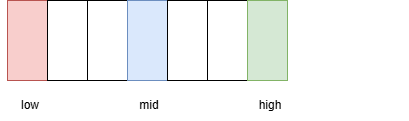

The diagram above was exported from draw.io. Its source (the exported page's mxGraphModel, read from the mxfile embedded in the PNG):
<mxGraphModel dx="1077" dy="972" grid="1" gridSize="10" guides="1" tooltips="1" connect="1" arrows="1" fold="1" page="1" pageScale="1" pageWidth="850" pageHeight="1100" math="0" shadow="0">
  <root>
    <mxCell id="0" />
    <mxCell id="1" parent="0" />
    <mxCell id="FS0o1f4qRLezNe_Vbyjj-5" value="" style="endArrow=none;html=1;rounded=0;" edge="1" parent="1">
      <mxGeometry width="50" height="50" relative="1" as="geometry">
        <mxPoint x="440" y="40" as="sourcePoint" />
        <mxPoint x="440" y="40" as="targetPoint" />
      </mxGeometry>
    </mxCell>
    <mxCell id="FS0o1f4qRLezNe_Vbyjj-7" value="" style="rounded=0;whiteSpace=wrap;html=1;fillColor=#f8cecc;strokeColor=#b85450;" vertex="1" parent="1">
      <mxGeometry x="40" y="40" width="40" height="80" as="geometry" />
    </mxCell>
    <mxCell id="FS0o1f4qRLezNe_Vbyjj-8" value="" style="rounded=0;whiteSpace=wrap;html=1;" vertex="1" parent="1">
      <mxGeometry x="120" y="40" width="40" height="80" as="geometry" />
    </mxCell>
    <mxCell id="FS0o1f4qRLezNe_Vbyjj-9" value="" style="rounded=0;whiteSpace=wrap;html=1;" vertex="1" parent="1">
      <mxGeometry x="80" y="40" width="40" height="80" as="geometry" />
    </mxCell>
    <mxCell id="FS0o1f4qRLezNe_Vbyjj-10" value="" style="rounded=0;whiteSpace=wrap;html=1;fillColor=#dae8fc;strokeColor=#6c8ebf;" vertex="1" parent="1">
      <mxGeometry x="160" y="40" width="40" height="80" as="geometry" />
    </mxCell>
    <mxCell id="FS0o1f4qRLezNe_Vbyjj-11" value="" style="rounded=0;whiteSpace=wrap;html=1;" vertex="1" parent="1">
      <mxGeometry x="200" y="40" width="40" height="80" as="geometry" />
    </mxCell>
    <mxCell id="FS0o1f4qRLezNe_Vbyjj-12" value="" style="rounded=0;whiteSpace=wrap;html=1;" vertex="1" parent="1">
      <mxGeometry x="240" y="40" width="40" height="80" as="geometry" />
    </mxCell>
    <mxCell id="FS0o1f4qRLezNe_Vbyjj-13" value="" style="rounded=0;whiteSpace=wrap;html=1;fillColor=#d5e8d4;strokeColor=#82b366;" vertex="1" parent="1">
      <mxGeometry x="280" y="40" width="40" height="80" as="geometry" />
    </mxCell>
    <mxCell id="FS0o1f4qRLezNe_Vbyjj-14" value="low" style="text;html=1;align=center;verticalAlign=middle;whiteSpace=wrap;rounded=0;" vertex="1" parent="1">
      <mxGeometry x="33" y="130" width="60" height="30" as="geometry" />
    </mxCell>
    <mxCell id="FS0o1f4qRLezNe_Vbyjj-15" value="mid" style="text;html=1;align=center;verticalAlign=middle;whiteSpace=wrap;rounded=0;" vertex="1" parent="1">
      <mxGeometry x="152" y="130" width="60" height="30" as="geometry" />
    </mxCell>
    <mxCell id="FS0o1f4qRLezNe_Vbyjj-17" value="high" style="text;html=1;align=center;verticalAlign=middle;whiteSpace=wrap;rounded=0;" vertex="1" parent="1">
      <mxGeometry x="273" y="130" width="60" height="30" as="geometry" />
    </mxCell>
  </root>
</mxGraphModel>